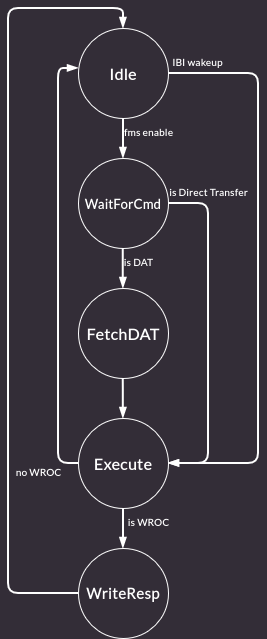

The diagram above was exported from draw.io. Its source (the exported page's mxGraphModel, read from the mxfile embedded in the PNG):
<mxGraphModel dx="1443" dy="833" grid="1" gridSize="10" guides="1" tooltips="1" connect="1" arrows="1" fold="1" page="1" pageScale="1" pageWidth="827" pageHeight="1169" background="#332D37" math="0" shadow="0">
  <root>
    <mxCell id="0" />
    <mxCell id="1" parent="0" />
    <mxCell id="J87Co55w8UmeA49brpzH-37" parent="1" style="rounded=1;whiteSpace=wrap;html=1;strokeWidth=1;fontFamily=Lato;fontSource=https%3A%2F%2Ffonts.googleapis.com%2Fcss%3Ffamily%3DLato;fontColor=#ffffff;fontStyle=1;strokeColor=#FFFFFF;fillColor=none;autosize=0;comic=0;container=0;dropTarget=0;collapsible=0;fixDash=0;spacingLeft=0;spacingBottom=0;spacingRight=0;spacingTop=0;spacing=4;labelBackgroundColor=none;labelBorderColor=none;fontSize=10;absoluteArcSize=1;arcSize=120;align=center;verticalAlign=middle;" value="&lt;font style=&quot;font-size: 16px;&quot;&gt;Idle&lt;/font&gt;" vertex="1">
      <mxGeometry height="90" width="90" x="360" y="250" as="geometry" />
    </mxCell>
    <mxCell id="J87Co55w8UmeA49brpzH-39" parent="1" style="rounded=1;whiteSpace=wrap;html=1;strokeWidth=1;fontFamily=Lato;fontSource=https%3A%2F%2Ffonts.googleapis.com%2Fcss%3Ffamily%3DLato;fontColor=#ffffff;fontStyle=1;strokeColor=#FFFFFF;fillColor=none;autosize=0;comic=0;container=0;dropTarget=0;collapsible=0;fixDash=0;spacingLeft=0;spacingBottom=0;spacingRight=0;spacingTop=0;spacing=4;labelBackgroundColor=none;labelBorderColor=none;fontSize=10;absoluteArcSize=1;arcSize=120;align=center;verticalAlign=middle;" value="&lt;font style=&quot;font-size: 13px;&quot;&gt;WaitForCmd&lt;/font&gt;" vertex="1">
      <mxGeometry height="90" width="90" x="360" y="380" as="geometry" />
    </mxCell>
    <mxCell id="J87Co55w8UmeA49brpzH-40" parent="1" style="rounded=1;whiteSpace=wrap;html=1;strokeWidth=1;fontFamily=Lato;fontSource=https%3A%2F%2Ffonts.googleapis.com%2Fcss%3Ffamily%3DLato;fontColor=#ffffff;fontStyle=1;strokeColor=#FFFFFF;fillColor=none;autosize=0;comic=0;container=0;dropTarget=0;collapsible=0;fixDash=0;spacingLeft=0;spacingBottom=0;spacingRight=0;spacingTop=0;spacing=4;labelBackgroundColor=none;labelBorderColor=none;fontSize=10;absoluteArcSize=1;arcSize=120;align=center;verticalAlign=middle;" value="&lt;font style=&quot;font-size: 16px;&quot;&gt;FetchDAT&lt;/font&gt;" vertex="1">
      <mxGeometry height="90" width="90" x="360" y="510" as="geometry" />
    </mxCell>
    <mxCell id="J87Co55w8UmeA49brpzH-41" parent="1" style="rounded=1;whiteSpace=wrap;html=1;strokeWidth=1;fontFamily=Lato;fontSource=https%3A%2F%2Ffonts.googleapis.com%2Fcss%3Ffamily%3DLato;fontColor=#ffffff;fontStyle=1;strokeColor=#FFFFFF;fillColor=none;autosize=0;comic=0;container=0;dropTarget=0;collapsible=0;fixDash=0;spacingLeft=0;spacingBottom=0;spacingRight=0;spacingTop=0;spacing=4;labelBackgroundColor=none;labelBorderColor=none;fontSize=10;absoluteArcSize=1;arcSize=120;align=center;verticalAlign=middle;" value="&lt;font style=&quot;font-size: 16px;&quot;&gt;Execute&lt;/font&gt;" vertex="1">
      <mxGeometry height="90" width="90" x="360" y="640" as="geometry" />
    </mxCell>
    <mxCell id="J87Co55w8UmeA49brpzH-42" parent="1" style="rounded=1;whiteSpace=wrap;html=1;strokeWidth=1;fontFamily=Lato;fontSource=https%3A%2F%2Ffonts.googleapis.com%2Fcss%3Ffamily%3DLato;fontColor=#ffffff;fontStyle=1;strokeColor=#FFFFFF;fillColor=none;autosize=0;comic=0;container=0;dropTarget=0;collapsible=0;fixDash=0;spacingLeft=0;spacingBottom=0;spacingRight=0;spacingTop=0;spacing=4;labelBackgroundColor=none;labelBorderColor=none;fontSize=10;absoluteArcSize=1;arcSize=120;align=center;verticalAlign=middle;labelPosition=center;verticalLabelPosition=middle;" value="&lt;font style=&quot;font-size: 15px;&quot;&gt;WriteResp&lt;/font&gt;" vertex="1">
      <mxGeometry height="90" width="90" x="360" y="770" as="geometry" />
    </mxCell>
    <mxCell id="J87Co55w8UmeA49brpzH-44" edge="1" parent="1" source="J87Co55w8UmeA49brpzH-37" style="rounded=1;orthogonalLoop=1;jettySize=auto;html=1;startArrow=none;startFill=0;endArrow=blockThin;endFill=1;endSize=6;fontSize=10;fontFamily=Lato;fontSource=https%3A%2F%2Ffonts.googleapis.com%2Fcss%3Ffamily%3DLato;fontColor=#FFFFFF;strokeWidth=2;fontStyle=1;strokeColor=#FFFFFF;entryX=0.5;entryY=0;entryDx=0;entryDy=0;spacing=0;exitX=0.5;exitY=1;exitDx=0;exitDy=0;labelBackgroundColor=none;verticalAlign=bottom;jumpStyle=arc;jumpSize=8;align=center;edgeStyle=orthogonalEdgeStyle;sourcePerimeterSpacing=2;targetPerimeterSpacing=2;" target="J87Co55w8UmeA49brpzH-39" value="fms enable">
      <mxGeometry relative="1" y="25" as="geometry">
        <mxPoint as="offset" />
        <mxPoint x="576" y="380" as="sourcePoint" />
        <mxPoint x="470" y="380" as="targetPoint" />
      </mxGeometry>
    </mxCell>
    <mxCell id="J87Co55w8UmeA49brpzH-45" edge="1" parent="1" style="rounded=1;orthogonalLoop=1;jettySize=auto;html=1;startArrow=none;startFill=0;endArrow=blockThin;endFill=1;endSize=6;fontSize=10;fontFamily=Lato;fontSource=https%3A%2F%2Ffonts.googleapis.com%2Fcss%3Ffamily%3DLato;fontColor=#FFFFFF;strokeWidth=2;fontStyle=1;strokeColor=#FFFFFF;entryX=0.5;entryY=0;entryDx=0;entryDy=0;spacing=0;exitX=0.5;exitY=1;exitDx=0;exitDy=0;labelBackgroundColor=none;verticalAlign=bottom;jumpStyle=arc;jumpSize=8;align=center;edgeStyle=orthogonalEdgeStyle;sourcePerimeterSpacing=2;targetPerimeterSpacing=2;" value="is DAT">
      <mxGeometry relative="1" x="0.0476" y="15" as="geometry">
        <mxPoint as="offset" />
        <mxPoint x="404.8" y="470" as="sourcePoint" />
        <mxPoint x="404.8" y="510" as="targetPoint" />
      </mxGeometry>
    </mxCell>
    <mxCell id="J87Co55w8UmeA49brpzH-46" edge="1" parent="1" source="J87Co55w8UmeA49brpzH-39" style="rounded=1;orthogonalLoop=1;jettySize=auto;html=1;startArrow=none;startFill=0;endArrow=blockThin;endFill=1;endSize=6;fontSize=10;fontFamily=Lato;fontSource=https%3A%2F%2Ffonts.googleapis.com%2Fcss%3Ffamily%3DLato;fontColor=#FFFFFF;strokeWidth=2;fontStyle=1;strokeColor=#FFFFFF;entryX=1;entryY=0.5;entryDx=0;entryDy=0;spacing=0;exitX=1;exitY=0.5;exitDx=0;exitDy=0;labelBackgroundColor=none;verticalAlign=bottom;jumpStyle=arc;jumpSize=8;align=center;edgeStyle=orthogonalEdgeStyle;sourcePerimeterSpacing=2;targetPerimeterSpacing=2;" target="J87Co55w8UmeA49brpzH-41" value="is Direct Transfer">
      <mxGeometry relative="1" x="-0.7647" y="5" as="geometry">
        <mxPoint x="-5" y="-5" as="offset" />
        <Array as="points">
          <mxPoint x="490" y="425" />
          <mxPoint x="490" y="685" />
        </Array>
        <mxPoint x="540" y="510" as="sourcePoint" />
        <mxPoint x="540" y="550" as="targetPoint" />
      </mxGeometry>
    </mxCell>
    <mxCell id="J87Co55w8UmeA49brpzH-47" edge="1" parent="1" style="rounded=1;orthogonalLoop=1;jettySize=auto;html=1;startArrow=none;startFill=0;endArrow=blockThin;endFill=1;endSize=6;fontSize=10;fontFamily=Lato;fontSource=https%3A%2F%2Ffonts.googleapis.com%2Fcss%3Ffamily%3DLato;fontColor=#FFFFFF;strokeWidth=2;fontStyle=1;strokeColor=#FFFFFF;entryX=0.5;entryY=0;entryDx=0;entryDy=0;spacing=0;exitX=0.5;exitY=1;exitDx=0;exitDy=0;labelBackgroundColor=none;verticalAlign=bottom;jumpStyle=arc;jumpSize=8;align=center;edgeStyle=orthogonalEdgeStyle;sourcePerimeterSpacing=2;targetPerimeterSpacing=2;" value="">
      <mxGeometry relative="1" x="0.0476" y="15" as="geometry">
        <mxPoint as="offset" />
        <mxPoint x="404.76" y="600" as="sourcePoint" />
        <mxPoint x="404.76" y="640" as="targetPoint" />
      </mxGeometry>
    </mxCell>
    <mxCell id="J87Co55w8UmeA49brpzH-49" edge="1" parent="1" style="rounded=1;orthogonalLoop=1;jettySize=auto;html=1;startArrow=none;startFill=0;endArrow=blockThin;endFill=1;endSize=6;fontSize=10;fontFamily=Lato;fontSource=https%3A%2F%2Ffonts.googleapis.com%2Fcss%3Ffamily%3DLato;fontColor=#FFFFFF;strokeWidth=2;fontStyle=1;strokeColor=#FFFFFF;entryX=0.5;entryY=0;entryDx=0;entryDy=0;spacing=0;exitX=0.5;exitY=1;exitDx=0;exitDy=0;labelBackgroundColor=none;verticalAlign=bottom;jumpStyle=arc;jumpSize=8;align=center;edgeStyle=orthogonalEdgeStyle;sourcePerimeterSpacing=2;targetPerimeterSpacing=2;" value="is WROC">
      <mxGeometry relative="1" x="0.0471" y="25" as="geometry">
        <mxPoint as="offset" />
        <mxPoint x="404.89" y="730" as="sourcePoint" />
        <mxPoint x="404.89" y="770" as="targetPoint" />
      </mxGeometry>
    </mxCell>
    <mxCell id="J87Co55w8UmeA49brpzH-50" edge="1" parent="1" source="J87Co55w8UmeA49brpzH-42" style="rounded=1;orthogonalLoop=1;jettySize=auto;html=1;startArrow=none;startFill=0;endArrow=blockThin;endFill=1;endSize=6;fontSize=10;fontFamily=Lato;fontSource=https%3A%2F%2Ffonts.googleapis.com%2Fcss%3Ffamily%3DLato;fontColor=#FFFFFF;strokeWidth=2;fontStyle=1;strokeColor=#FFFFFF;spacing=0;labelBackgroundColor=none;verticalAlign=bottom;jumpStyle=arc;jumpSize=8;align=center;edgeStyle=orthogonalEdgeStyle;sourcePerimeterSpacing=2;targetPerimeterSpacing=2;exitX=0;exitY=0.5;exitDx=0;exitDy=0;entryX=0.5;entryY=0;entryDx=0;entryDy=0;" target="J87Co55w8UmeA49brpzH-37" value="&lt;div style=&quot;line-height: 170%; font-size: 10px;&quot;&gt;&lt;br&gt;&lt;/div&gt;">
      <mxGeometry relative="1" x="0.0013" as="geometry">
        <mxPoint as="offset" />
        <Array as="points">
          <mxPoint x="290" y="815" />
          <mxPoint x="290" y="230" />
          <mxPoint x="405" y="230" />
        </Array>
        <mxPoint x="270" y="710" as="sourcePoint" />
        <mxPoint x="270" y="660" as="targetPoint" />
      </mxGeometry>
    </mxCell>
    <mxCell id="J87Co55w8UmeA49brpzH-53" edge="1" parent="1" source="J87Co55w8UmeA49brpzH-41" style="rounded=1;orthogonalLoop=1;jettySize=auto;html=1;startArrow=none;startFill=0;endArrow=blockThin;endFill=1;endSize=6;fontSize=10;fontFamily=Lato;fontSource=https%3A%2F%2Ffonts.googleapis.com%2Fcss%3Ffamily%3DLato;fontColor=#FFFFFF;strokeWidth=2;fontStyle=1;strokeColor=#FFFFFF;entryX=0;entryY=0.444;entryDx=0;entryDy=0;spacing=0;exitX=0;exitY=0.5;exitDx=0;exitDy=0;labelBackgroundColor=none;verticalAlign=bottom;jumpStyle=arc;jumpSize=8;align=center;edgeStyle=orthogonalEdgeStyle;sourcePerimeterSpacing=2;targetPerimeterSpacing=2;entryPerimeter=0;" target="J87Co55w8UmeA49brpzH-37" value="no WROC">
      <mxGeometry relative="1" x="-0.908" y="25" as="geometry">
        <mxPoint x="5" y="15" as="offset" />
        <mxPoint x="676" y="480" as="sourcePoint" />
        <mxPoint x="570" y="480" as="targetPoint" />
      </mxGeometry>
    </mxCell>
    <mxCell id="J87Co55w8UmeA49brpzH-54" edge="1" parent="1" source="J87Co55w8UmeA49brpzH-37" style="rounded=1;orthogonalLoop=1;jettySize=auto;html=1;startArrow=none;startFill=0;endArrow=blockThin;endFill=1;endSize=6;fontSize=10;fontFamily=Lato;fontSource=https%3A%2F%2Ffonts.googleapis.com%2Fcss%3Ffamily%3DLato;fontColor=#FFFFFF;strokeWidth=2;fontStyle=1;strokeColor=#FFFFFF;entryX=1;entryY=0.5;entryDx=0;entryDy=0;spacing=0;exitX=1;exitY=0.5;exitDx=0;exitDy=0;labelBackgroundColor=none;verticalAlign=bottom;jumpStyle=arc;jumpSize=8;align=center;edgeStyle=orthogonalEdgeStyle;sourcePerimeterSpacing=2;targetPerimeterSpacing=2;" target="J87Co55w8UmeA49brpzH-41" value="IBI wakeup&amp;nbsp;">
      <mxGeometry relative="1" x="-0.8947" y="5" as="geometry">
        <mxPoint as="offset" />
        <Array as="points">
          <mxPoint x="540" y="295" />
          <mxPoint x="540" y="685" />
        </Array>
        <mxPoint x="520" y="290" as="sourcePoint" />
        <mxPoint x="520" y="550" as="targetPoint" />
      </mxGeometry>
    </mxCell>
  </root>
</mxGraphModel>